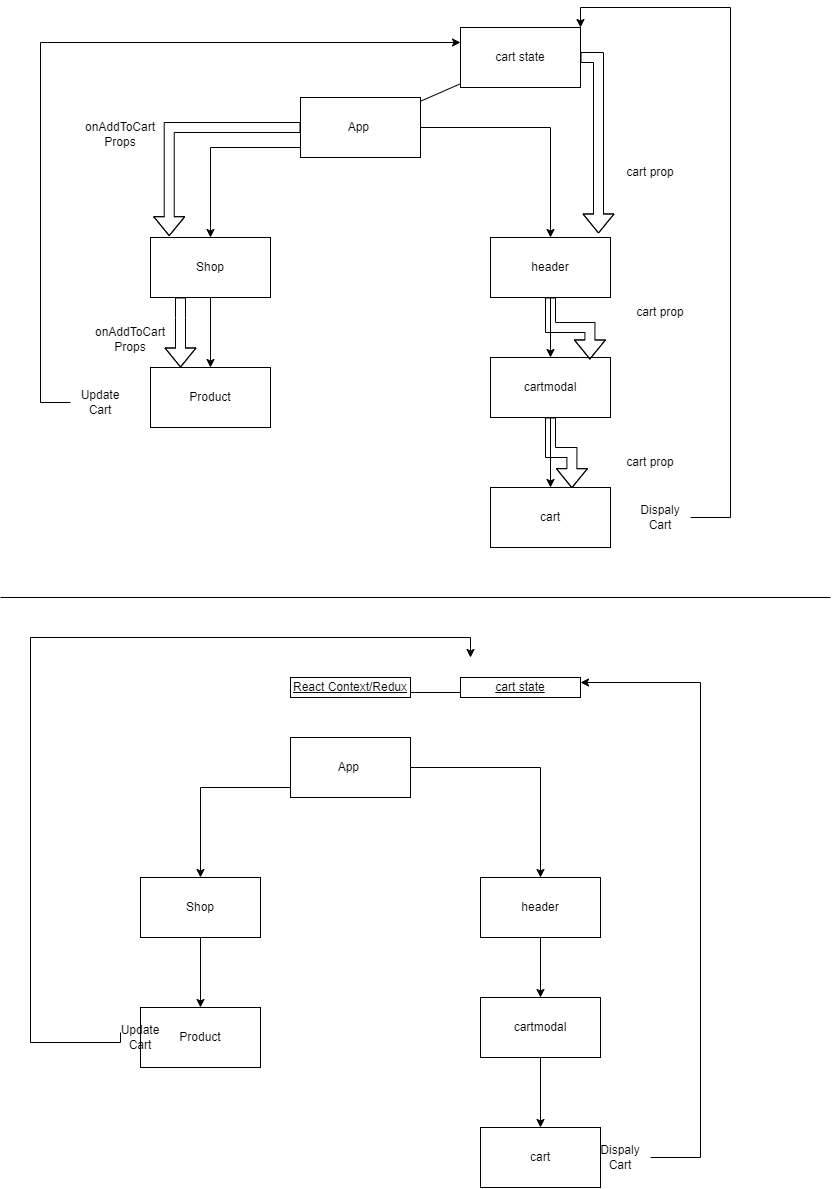

The diagram above was exported from draw.io. Its source (the exported page's mxGraphModel, read from the mxfile embedded in the PNG):
<mxGraphModel dx="1134" dy="1763" grid="1" gridSize="10" guides="1" tooltips="1" connect="1" arrows="1" fold="1" page="1" pageScale="1" pageWidth="850" pageHeight="1100" math="0" shadow="0">
  <root>
    <mxCell id="0" />
    <mxCell id="1" parent="0" />
    <mxCell id="ehvaGA4p5h-7_4WCqLvB-8" style="edgeStyle=orthogonalEdgeStyle;rounded=0;orthogonalLoop=1;jettySize=auto;html=1;entryX=0.5;entryY=0;entryDx=0;entryDy=0;" edge="1" parent="1" source="ehvaGA4p5h-7_4WCqLvB-1" target="ehvaGA4p5h-7_4WCqLvB-2">
      <mxGeometry relative="1" as="geometry">
        <Array as="points">
          <mxPoint x="220" y="20" />
        </Array>
      </mxGeometry>
    </mxCell>
    <mxCell id="ehvaGA4p5h-7_4WCqLvB-10" style="edgeStyle=orthogonalEdgeStyle;rounded=0;orthogonalLoop=1;jettySize=auto;html=1;" edge="1" parent="1" source="ehvaGA4p5h-7_4WCqLvB-1" target="ehvaGA4p5h-7_4WCqLvB-4">
      <mxGeometry relative="1" as="geometry" />
    </mxCell>
    <mxCell id="ehvaGA4p5h-7_4WCqLvB-1" value="App&amp;nbsp;" style="rounded=0;whiteSpace=wrap;html=1;" vertex="1" parent="1">
      <mxGeometry x="310" y="-30" width="120" height="60" as="geometry" />
    </mxCell>
    <mxCell id="ehvaGA4p5h-7_4WCqLvB-9" style="edgeStyle=orthogonalEdgeStyle;rounded=0;orthogonalLoop=1;jettySize=auto;html=1;entryX=0.5;entryY=0;entryDx=0;entryDy=0;" edge="1" parent="1" source="ehvaGA4p5h-7_4WCqLvB-2" target="ehvaGA4p5h-7_4WCqLvB-3">
      <mxGeometry relative="1" as="geometry" />
    </mxCell>
    <mxCell id="ehvaGA4p5h-7_4WCqLvB-17" style="edgeStyle=orthogonalEdgeStyle;rounded=0;orthogonalLoop=1;jettySize=auto;html=1;shape=flexArrow;" edge="1" parent="1" source="ehvaGA4p5h-7_4WCqLvB-2" target="ehvaGA4p5h-7_4WCqLvB-3">
      <mxGeometry relative="1" as="geometry">
        <Array as="points">
          <mxPoint x="190" y="190" />
          <mxPoint x="190" y="190" />
        </Array>
      </mxGeometry>
    </mxCell>
    <mxCell id="ehvaGA4p5h-7_4WCqLvB-2" value="Shop" style="rounded=0;whiteSpace=wrap;html=1;" vertex="1" parent="1">
      <mxGeometry x="160" y="110" width="120" height="60" as="geometry" />
    </mxCell>
    <mxCell id="ehvaGA4p5h-7_4WCqLvB-3" value="Product" style="rounded=0;whiteSpace=wrap;html=1;" vertex="1" parent="1">
      <mxGeometry x="160" y="240" width="120" height="60" as="geometry" />
    </mxCell>
    <mxCell id="ehvaGA4p5h-7_4WCqLvB-11" style="edgeStyle=orthogonalEdgeStyle;rounded=0;orthogonalLoop=1;jettySize=auto;html=1;entryX=0.5;entryY=0;entryDx=0;entryDy=0;" edge="1" parent="1" source="ehvaGA4p5h-7_4WCqLvB-4" target="ehvaGA4p5h-7_4WCqLvB-5">
      <mxGeometry relative="1" as="geometry" />
    </mxCell>
    <mxCell id="ehvaGA4p5h-7_4WCqLvB-4" value="header" style="rounded=0;whiteSpace=wrap;html=1;" vertex="1" parent="1">
      <mxGeometry x="500" y="110" width="120" height="60" as="geometry" />
    </mxCell>
    <mxCell id="ehvaGA4p5h-7_4WCqLvB-12" style="edgeStyle=orthogonalEdgeStyle;rounded=0;orthogonalLoop=1;jettySize=auto;html=1;" edge="1" parent="1" source="ehvaGA4p5h-7_4WCqLvB-5" target="ehvaGA4p5h-7_4WCqLvB-6">
      <mxGeometry relative="1" as="geometry" />
    </mxCell>
    <mxCell id="ehvaGA4p5h-7_4WCqLvB-20" style="edgeStyle=orthogonalEdgeStyle;rounded=0;orthogonalLoop=1;jettySize=auto;html=1;entryX=0.678;entryY=0.011;entryDx=0;entryDy=0;entryPerimeter=0;shape=flexArrow;" edge="1" parent="1" source="ehvaGA4p5h-7_4WCqLvB-5" target="ehvaGA4p5h-7_4WCqLvB-6">
      <mxGeometry relative="1" as="geometry" />
    </mxCell>
    <mxCell id="ehvaGA4p5h-7_4WCqLvB-5" value="cartmodal" style="rounded=0;whiteSpace=wrap;html=1;" vertex="1" parent="1">
      <mxGeometry x="500" y="230" width="120" height="60" as="geometry" />
    </mxCell>
    <mxCell id="ehvaGA4p5h-7_4WCqLvB-6" value="cart" style="rounded=0;whiteSpace=wrap;html=1;" vertex="1" parent="1">
      <mxGeometry x="500" y="360" width="120" height="60" as="geometry" />
    </mxCell>
    <mxCell id="ehvaGA4p5h-7_4WCqLvB-13" style="edgeStyle=orthogonalEdgeStyle;rounded=0;orthogonalLoop=1;jettySize=auto;html=1;entryX=0.156;entryY=-0.022;entryDx=0;entryDy=0;entryPerimeter=0;shape=flexArrow;" edge="1" parent="1" source="ehvaGA4p5h-7_4WCqLvB-1" target="ehvaGA4p5h-7_4WCqLvB-2">
      <mxGeometry relative="1" as="geometry" />
    </mxCell>
    <mxCell id="ehvaGA4p5h-7_4WCqLvB-14" value="&lt;br&gt;onAddToCart Props" style="text;html=1;strokeColor=none;fillColor=none;align=center;verticalAlign=middle;whiteSpace=wrap;rounded=0;" vertex="1" parent="1">
      <mxGeometry x="100" y="-15" width="60" height="30" as="geometry" />
    </mxCell>
    <mxCell id="ehvaGA4p5h-7_4WCqLvB-15" value="&lt;br&gt;onAddToCart Props" style="text;html=1;strokeColor=none;fillColor=none;align=center;verticalAlign=middle;whiteSpace=wrap;rounded=0;" vertex="1" parent="1">
      <mxGeometry x="110" y="190" width="60" height="30" as="geometry" />
    </mxCell>
    <mxCell id="ehvaGA4p5h-7_4WCqLvB-18" style="edgeStyle=orthogonalEdgeStyle;rounded=0;orthogonalLoop=1;jettySize=auto;html=1;entryX=0.9;entryY=-0.067;entryDx=0;entryDy=0;entryPerimeter=0;shape=flexArrow;" edge="1" parent="1" source="ehvaGA4p5h-7_4WCqLvB-46" target="ehvaGA4p5h-7_4WCqLvB-4">
      <mxGeometry relative="1" as="geometry">
        <Array as="points">
          <mxPoint x="608" y="-70" />
        </Array>
      </mxGeometry>
    </mxCell>
    <mxCell id="ehvaGA4p5h-7_4WCqLvB-19" style="edgeStyle=orthogonalEdgeStyle;rounded=0;orthogonalLoop=1;jettySize=auto;html=1;entryX=0.828;entryY=0.033;entryDx=0;entryDy=0;entryPerimeter=0;shape=flexArrow;" edge="1" parent="1" source="ehvaGA4p5h-7_4WCqLvB-4" target="ehvaGA4p5h-7_4WCqLvB-5">
      <mxGeometry relative="1" as="geometry" />
    </mxCell>
    <mxCell id="ehvaGA4p5h-7_4WCqLvB-21" value="cart prop" style="text;html=1;strokeColor=none;fillColor=none;align=center;verticalAlign=middle;whiteSpace=wrap;rounded=0;" vertex="1" parent="1">
      <mxGeometry x="630" y="30" width="60" height="30" as="geometry" />
    </mxCell>
    <mxCell id="ehvaGA4p5h-7_4WCqLvB-22" value="cart prop" style="text;html=1;strokeColor=none;fillColor=none;align=center;verticalAlign=middle;whiteSpace=wrap;rounded=0;" vertex="1" parent="1">
      <mxGeometry x="640" y="170" width="60" height="30" as="geometry" />
    </mxCell>
    <mxCell id="ehvaGA4p5h-7_4WCqLvB-23" value="cart prop" style="text;html=1;strokeColor=none;fillColor=none;align=center;verticalAlign=middle;whiteSpace=wrap;rounded=0;" vertex="1" parent="1">
      <mxGeometry x="630" y="320" width="60" height="30" as="geometry" />
    </mxCell>
    <mxCell id="ehvaGA4p5h-7_4WCqLvB-24" style="edgeStyle=orthogonalEdgeStyle;rounded=0;orthogonalLoop=1;jettySize=auto;html=1;entryX=0.5;entryY=0;entryDx=0;entryDy=0;" edge="1" parent="1" source="ehvaGA4p5h-7_4WCqLvB-26" target="ehvaGA4p5h-7_4WCqLvB-29">
      <mxGeometry relative="1" as="geometry">
        <Array as="points">
          <mxPoint x="210" y="660" />
        </Array>
      </mxGeometry>
    </mxCell>
    <mxCell id="ehvaGA4p5h-7_4WCqLvB-25" style="edgeStyle=orthogonalEdgeStyle;rounded=0;orthogonalLoop=1;jettySize=auto;html=1;" edge="1" parent="1" source="ehvaGA4p5h-7_4WCqLvB-26" target="ehvaGA4p5h-7_4WCqLvB-32">
      <mxGeometry relative="1" as="geometry" />
    </mxCell>
    <mxCell id="ehvaGA4p5h-7_4WCqLvB-26" value="App&amp;nbsp;" style="rounded=0;whiteSpace=wrap;html=1;" vertex="1" parent="1">
      <mxGeometry x="300" y="610" width="120" height="60" as="geometry" />
    </mxCell>
    <mxCell id="ehvaGA4p5h-7_4WCqLvB-27" style="edgeStyle=orthogonalEdgeStyle;rounded=0;orthogonalLoop=1;jettySize=auto;html=1;entryX=0.5;entryY=0;entryDx=0;entryDy=0;" edge="1" parent="1" source="ehvaGA4p5h-7_4WCqLvB-29" target="ehvaGA4p5h-7_4WCqLvB-30">
      <mxGeometry relative="1" as="geometry" />
    </mxCell>
    <mxCell id="ehvaGA4p5h-7_4WCqLvB-29" value="Shop" style="rounded=0;whiteSpace=wrap;html=1;" vertex="1" parent="1">
      <mxGeometry x="150" y="750" width="120" height="60" as="geometry" />
    </mxCell>
    <mxCell id="ehvaGA4p5h-7_4WCqLvB-30" value="Product" style="rounded=0;whiteSpace=wrap;html=1;" vertex="1" parent="1">
      <mxGeometry x="150" y="880" width="120" height="60" as="geometry" />
    </mxCell>
    <mxCell id="ehvaGA4p5h-7_4WCqLvB-31" style="edgeStyle=orthogonalEdgeStyle;rounded=0;orthogonalLoop=1;jettySize=auto;html=1;entryX=0.5;entryY=0;entryDx=0;entryDy=0;" edge="1" parent="1" source="ehvaGA4p5h-7_4WCqLvB-32" target="ehvaGA4p5h-7_4WCqLvB-35">
      <mxGeometry relative="1" as="geometry" />
    </mxCell>
    <mxCell id="ehvaGA4p5h-7_4WCqLvB-32" value="header" style="rounded=0;whiteSpace=wrap;html=1;" vertex="1" parent="1">
      <mxGeometry x="490" y="750" width="120" height="60" as="geometry" />
    </mxCell>
    <mxCell id="ehvaGA4p5h-7_4WCqLvB-33" style="edgeStyle=orthogonalEdgeStyle;rounded=0;orthogonalLoop=1;jettySize=auto;html=1;" edge="1" parent="1" source="ehvaGA4p5h-7_4WCqLvB-35" target="ehvaGA4p5h-7_4WCqLvB-36">
      <mxGeometry relative="1" as="geometry" />
    </mxCell>
    <mxCell id="ehvaGA4p5h-7_4WCqLvB-35" value="cartmodal" style="rounded=0;whiteSpace=wrap;html=1;" vertex="1" parent="1">
      <mxGeometry x="490" y="870" width="120" height="60" as="geometry" />
    </mxCell>
    <mxCell id="ehvaGA4p5h-7_4WCqLvB-36" value="cart" style="rounded=0;whiteSpace=wrap;html=1;" vertex="1" parent="1">
      <mxGeometry x="490" y="1000" width="120" height="60" as="geometry" />
    </mxCell>
    <mxCell id="ehvaGA4p5h-7_4WCqLvB-46" value="cart state" style="rounded=0;whiteSpace=wrap;html=1;" vertex="1" parent="1">
      <mxGeometry x="470" y="-100" width="120" height="60" as="geometry" />
    </mxCell>
    <mxCell id="ehvaGA4p5h-7_4WCqLvB-49" value="" style="endArrow=none;html=1;rounded=0;" edge="1" parent="1" source="ehvaGA4p5h-7_4WCqLvB-1" target="ehvaGA4p5h-7_4WCqLvB-46">
      <mxGeometry width="50" height="50" relative="1" as="geometry">
        <mxPoint x="370" y="-40" as="sourcePoint" />
        <mxPoint x="420" y="-90" as="targetPoint" />
      </mxGeometry>
    </mxCell>
    <mxCell id="ehvaGA4p5h-7_4WCqLvB-53" value="cart state" style="rounded=0;whiteSpace=wrap;html=1;fontStyle=4" vertex="1" parent="1">
      <mxGeometry x="470" y="550" width="120" height="20" as="geometry" />
    </mxCell>
    <mxCell id="ehvaGA4p5h-7_4WCqLvB-55" value="React Context/Redux" style="rounded=0;whiteSpace=wrap;html=1;fontStyle=4" vertex="1" parent="1">
      <mxGeometry x="300" y="550" width="120" height="20" as="geometry" />
    </mxCell>
    <mxCell id="ehvaGA4p5h-7_4WCqLvB-56" value="" style="endArrow=none;html=1;rounded=0;entryX=0;entryY=0.75;entryDx=0;entryDy=0;exitX=1;exitY=0.75;exitDx=0;exitDy=0;" edge="1" parent="1" source="ehvaGA4p5h-7_4WCqLvB-55" target="ehvaGA4p5h-7_4WCqLvB-53">
      <mxGeometry width="50" height="50" relative="1" as="geometry">
        <mxPoint x="370" y="820" as="sourcePoint" />
        <mxPoint x="420" y="770" as="targetPoint" />
      </mxGeometry>
    </mxCell>
    <mxCell id="ehvaGA4p5h-7_4WCqLvB-59" style="edgeStyle=orthogonalEdgeStyle;rounded=0;orthogonalLoop=1;jettySize=auto;html=1;entryX=0;entryY=0.25;entryDx=0;entryDy=0;" edge="1" parent="1" source="ehvaGA4p5h-7_4WCqLvB-57" target="ehvaGA4p5h-7_4WCqLvB-46">
      <mxGeometry relative="1" as="geometry">
        <Array as="points">
          <mxPoint x="50" y="275" />
          <mxPoint x="50" y="-85" />
        </Array>
      </mxGeometry>
    </mxCell>
    <mxCell id="ehvaGA4p5h-7_4WCqLvB-57" value="Update Cart" style="text;html=1;strokeColor=none;fillColor=none;align=center;verticalAlign=middle;whiteSpace=wrap;rounded=0;" vertex="1" parent="1">
      <mxGeometry x="80" y="260" width="60" height="30" as="geometry" />
    </mxCell>
    <mxCell id="ehvaGA4p5h-7_4WCqLvB-60" style="edgeStyle=orthogonalEdgeStyle;rounded=0;orthogonalLoop=1;jettySize=auto;html=1;entryX=1;entryY=0;entryDx=0;entryDy=0;" edge="1" parent="1" source="ehvaGA4p5h-7_4WCqLvB-58" target="ehvaGA4p5h-7_4WCqLvB-46">
      <mxGeometry relative="1" as="geometry">
        <Array as="points">
          <mxPoint x="740" y="390" />
          <mxPoint x="740" y="-120" />
          <mxPoint x="590" y="-120" />
        </Array>
      </mxGeometry>
    </mxCell>
    <mxCell id="ehvaGA4p5h-7_4WCqLvB-58" value="Dispaly Cart" style="text;html=1;strokeColor=none;fillColor=none;align=center;verticalAlign=middle;whiteSpace=wrap;rounded=0;" vertex="1" parent="1">
      <mxGeometry x="640" y="375" width="60" height="30" as="geometry" />
    </mxCell>
    <mxCell id="ehvaGA4p5h-7_4WCqLvB-62" style="edgeStyle=orthogonalEdgeStyle;rounded=0;orthogonalLoop=1;jettySize=auto;html=1;entryX=0.25;entryY=0;entryDx=0;entryDy=0;" edge="1" parent="1">
      <mxGeometry relative="1" as="geometry">
        <mxPoint x="130" y="905" as="sourcePoint" />
        <mxPoint x="480" y="530" as="targetPoint" />
        <Array as="points">
          <mxPoint x="40" y="915" />
          <mxPoint x="40" y="510" />
          <mxPoint x="480" y="510" />
        </Array>
      </mxGeometry>
    </mxCell>
    <mxCell id="ehvaGA4p5h-7_4WCqLvB-61" value="Update Cart" style="text;html=1;strokeColor=none;fillColor=none;align=center;verticalAlign=middle;whiteSpace=wrap;rounded=0;" vertex="1" parent="1">
      <mxGeometry x="120" y="895" width="60" height="30" as="geometry" />
    </mxCell>
    <mxCell id="ehvaGA4p5h-7_4WCqLvB-65" style="edgeStyle=orthogonalEdgeStyle;rounded=0;orthogonalLoop=1;jettySize=auto;html=1;entryX=1;entryY=0.25;entryDx=0;entryDy=0;" edge="1" parent="1" source="ehvaGA4p5h-7_4WCqLvB-63" target="ehvaGA4p5h-7_4WCqLvB-53">
      <mxGeometry relative="1" as="geometry">
        <mxPoint x="730" y="650" as="targetPoint" />
        <Array as="points">
          <mxPoint x="710" y="1030" />
          <mxPoint x="710" y="555" />
        </Array>
      </mxGeometry>
    </mxCell>
    <mxCell id="ehvaGA4p5h-7_4WCqLvB-63" value="Dispaly Cart" style="text;html=1;strokeColor=none;fillColor=none;align=center;verticalAlign=middle;whiteSpace=wrap;rounded=0;" vertex="1" parent="1">
      <mxGeometry x="600" y="1015" width="60" height="30" as="geometry" />
    </mxCell>
    <mxCell id="ehvaGA4p5h-7_4WCqLvB-66" value="" style="endArrow=none;html=1;rounded=0;" edge="1" parent="1">
      <mxGeometry width="50" height="50" relative="1" as="geometry">
        <mxPoint x="10" y="470" as="sourcePoint" />
        <mxPoint x="840" y="470" as="targetPoint" />
      </mxGeometry>
    </mxCell>
  </root>
</mxGraphModel>